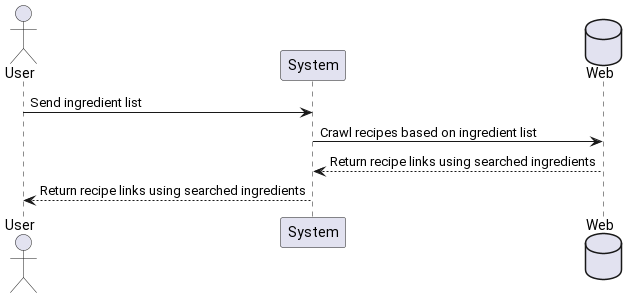

The diagram above was rendered by PlantUML. Its source (embedded in the PNG):
@startuml interaction_overview

actor User
User -> System: Send ingredient list

database Web
System -> Web: Crawl recipes based on ingredient list
System <-- Web: Return recipe links using searched ingredients
User <-- System: Return recipe links using searched ingredients

@enduml